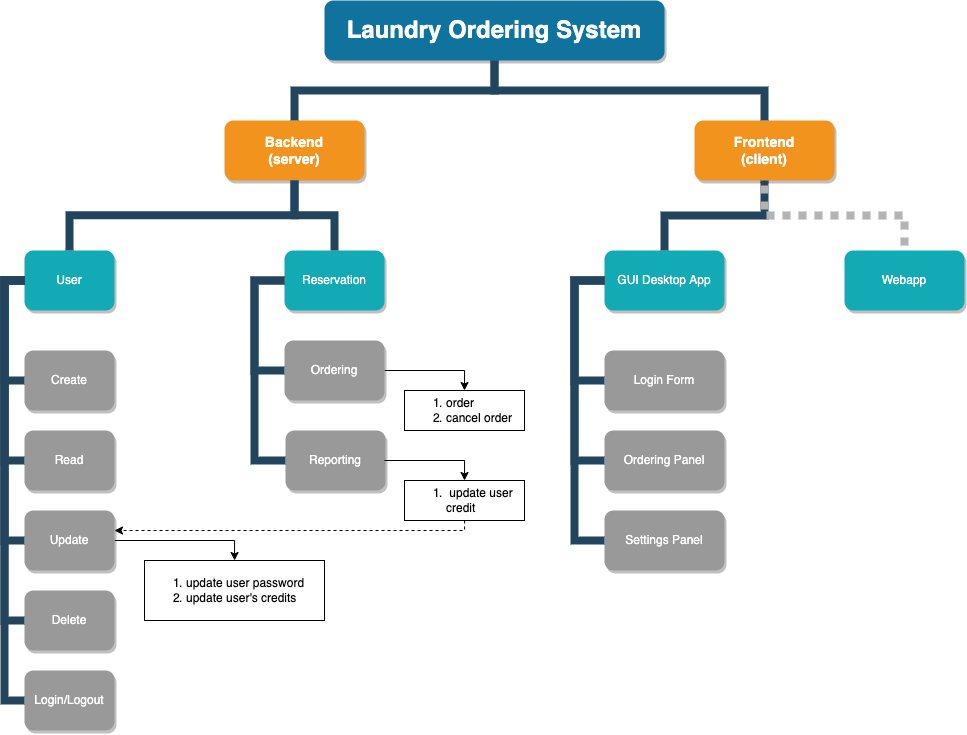

The diagram above was exported from draw.io. Its source (the exported page's mxGraphModel, read from the mxfile embedded in the PNG):
<mxGraphModel dx="1113" dy="820" grid="1" gridSize="10" guides="1" tooltips="1" connect="1" arrows="1" fold="1" page="1" pageScale="1" pageWidth="1169" pageHeight="826" background="none" math="0" shadow="0">
  <root>
    <mxCell id="0" />
    <mxCell id="1" parent="0" />
    <mxCell id="2" value="Laundry Ordering System" style="whiteSpace=wrap;rounded=1;shadow=1;fillColor=#10739E;strokeColor=none;fontColor=#FFFFFF;fontStyle=1;fontSize=24" parent="1" vertex="1">
      <mxGeometry x="1000" y="50" width="340" height="60" as="geometry" />
    </mxCell>
    <mxCell id="6" value="Backend&#10;(server)" style="whiteSpace=wrap;rounded=1;fillColor=#F2931E;strokeColor=none;shadow=1;fontColor=#FFFFFF;fontStyle=1;fontSize=14" parent="1" vertex="1">
      <mxGeometry x="900" y="169.9999999999998" width="140" height="60" as="geometry" />
    </mxCell>
    <mxCell id="JsjmTygRJ-Jo0noxCPwu-237" style="edgeStyle=orthogonalEdgeStyle;rounded=0;orthogonalLoop=1;jettySize=auto;html=1;exitX=0.5;exitY=1;exitDx=0;exitDy=0;" edge="1" parent="1" source="7">
      <mxGeometry relative="1" as="geometry">
        <mxPoint x="1440" y="240" as="targetPoint" />
      </mxGeometry>
    </mxCell>
    <mxCell id="7" value="Frontend&#10;(client)" style="whiteSpace=wrap;rounded=1;fillColor=#F2931E;strokeColor=none;shadow=1;fontColor=#FFFFFF;fontStyle=1;fontSize=14" parent="1" vertex="1">
      <mxGeometry x="1370" y="169.9999999999998" width="140" height="60" as="geometry" />
    </mxCell>
    <mxCell id="133" value="User" style="whiteSpace=wrap;rounded=1;fillColor=#12AAB5;strokeColor=none;shadow=1;fontColor=#FFFFFF;" parent="1" vertex="1">
      <mxGeometry x="700" y="300" width="90" height="60" as="geometry" />
    </mxCell>
    <mxCell id="134" value="Reservation" style="whiteSpace=wrap;rounded=1;fillColor=#12AAB5;strokeColor=none;shadow=1;fontColor=#FFFFFF;" parent="1" vertex="1">
      <mxGeometry x="960" y="300" width="100" height="60" as="geometry" />
    </mxCell>
    <mxCell id="135" value="Create" style="whiteSpace=wrap;rounded=1;fillColor=#999999;strokeColor=none;shadow=1;fontColor=#FFFFFF;fontStyle=0" parent="1" vertex="1">
      <mxGeometry x="700" y="400" width="90" height="60" as="geometry" />
    </mxCell>
    <mxCell id="136" value="Read" style="whiteSpace=wrap;rounded=1;fillColor=#999999;strokeColor=none;shadow=1;fontColor=#FFFFFF;fontStyle=0" parent="1" vertex="1">
      <mxGeometry x="700" y="480" width="90" height="60" as="geometry" />
    </mxCell>
    <mxCell id="JsjmTygRJ-Jo0noxCPwu-253" value="" style="edgeStyle=orthogonalEdgeStyle;rounded=0;orthogonalLoop=1;jettySize=auto;html=1;strokeColor=#000000;" edge="1" parent="1" source="137" target="JsjmTygRJ-Jo0noxCPwu-252">
      <mxGeometry relative="1" as="geometry">
        <Array as="points">
          <mxPoint x="910" y="590" />
        </Array>
      </mxGeometry>
    </mxCell>
    <mxCell id="137" value="Update" style="whiteSpace=wrap;rounded=1;fillColor=#999999;strokeColor=none;shadow=1;fontColor=#FFFFFF;fontStyle=0" parent="1" vertex="1">
      <mxGeometry x="700" y="560" width="90" height="60" as="geometry" />
    </mxCell>
    <mxCell id="138" value="Delete" style="whiteSpace=wrap;rounded=1;fillColor=#999999;strokeColor=none;shadow=1;fontColor=#FFFFFF;fontStyle=0" parent="1" vertex="1">
      <mxGeometry x="700" y="640" width="90" height="60" as="geometry" />
    </mxCell>
    <mxCell id="139" value="Login/Logout" style="whiteSpace=wrap;rounded=1;fillColor=#999999;strokeColor=none;shadow=1;fontColor=#FFFFFF;fontStyle=0" parent="1" vertex="1">
      <mxGeometry x="700" y="720" width="90" height="60" as="geometry" />
    </mxCell>
    <mxCell id="JsjmTygRJ-Jo0noxCPwu-247" style="edgeStyle=orthogonalEdgeStyle;rounded=0;orthogonalLoop=1;jettySize=auto;html=1;entryX=0.5;entryY=0;entryDx=0;entryDy=0;" edge="1" parent="1" source="140" target="JsjmTygRJ-Jo0noxCPwu-245">
      <mxGeometry relative="1" as="geometry" />
    </mxCell>
    <mxCell id="140" value="Ordering" style="whiteSpace=wrap;rounded=1;fillColor=#999999;strokeColor=none;shadow=1;fontColor=#FFFFFF;fontStyle=0" parent="1" vertex="1">
      <mxGeometry x="960" y="390" width="100" height="60" as="geometry" />
    </mxCell>
    <mxCell id="141" value="Reporting" style="whiteSpace=wrap;rounded=1;fillColor=#999999;strokeColor=none;shadow=1;fontColor=#FFFFFF;fontStyle=0" parent="1" vertex="1">
      <mxGeometry x="961" y="480" width="100" height="60" as="geometry" />
    </mxCell>
    <mxCell id="145" value="" style="edgeStyle=elbowEdgeStyle;elbow=horizontal;rounded=0;fontColor=#000000;endArrow=none;endFill=0;strokeWidth=8;strokeColor=#23445D;" parent="1" source="133" target="135" edge="1">
      <mxGeometry width="100" height="100" relative="1" as="geometry">
        <mxPoint x="680" y="330.00000000000045" as="sourcePoint" />
        <mxPoint x="689.9999999999995" y="430" as="targetPoint" />
        <Array as="points">
          <mxPoint x="680" y="380" />
        </Array>
      </mxGeometry>
    </mxCell>
    <mxCell id="146" value="" style="edgeStyle=elbowEdgeStyle;elbow=horizontal;rounded=0;fontColor=#000000;endArrow=none;endFill=0;strokeWidth=8;strokeColor=#23445D;" parent="1" source="133" target="136" edge="1">
      <mxGeometry width="100" height="100" relative="1" as="geometry">
        <mxPoint x="690" y="330" as="sourcePoint" />
        <mxPoint x="689.9999999999998" y="510" as="targetPoint" />
        <Array as="points">
          <mxPoint x="680" y="420" />
        </Array>
      </mxGeometry>
    </mxCell>
    <mxCell id="147" value="" style="edgeStyle=elbowEdgeStyle;elbow=horizontal;rounded=0;fontColor=#000000;endArrow=none;endFill=0;strokeWidth=8;strokeColor=#23445D;" parent="1" source="133" target="139" edge="1">
      <mxGeometry width="100" height="100" relative="1" as="geometry">
        <mxPoint x="690" y="330" as="sourcePoint" />
        <mxPoint x="690" y="750" as="targetPoint" />
        <Array as="points">
          <mxPoint x="680" y="550" />
        </Array>
      </mxGeometry>
    </mxCell>
    <mxCell id="148" value="" style="edgeStyle=elbowEdgeStyle;elbow=horizontal;rounded=0;fontColor=#000000;endArrow=none;endFill=0;strokeWidth=8;strokeColor=#23445D;" parent="1" source="133" target="138" edge="1">
      <mxGeometry width="100" height="100" relative="1" as="geometry">
        <mxPoint x="690" y="330" as="sourcePoint" />
        <mxPoint x="690" y="670" as="targetPoint" />
        <Array as="points">
          <mxPoint x="680" y="500" />
        </Array>
      </mxGeometry>
    </mxCell>
    <mxCell id="149" value="" style="edgeStyle=elbowEdgeStyle;elbow=horizontal;rounded=0;fontColor=#000000;endArrow=none;endFill=0;strokeWidth=8;strokeColor=#23445D;" parent="1" source="133" target="137" edge="1">
      <mxGeometry width="100" height="100" relative="1" as="geometry">
        <mxPoint x="690" y="330" as="sourcePoint" />
        <mxPoint x="689.9999999999998" y="590" as="targetPoint" />
        <Array as="points">
          <mxPoint x="680" y="470" />
        </Array>
      </mxGeometry>
    </mxCell>
    <mxCell id="150" value="" style="edgeStyle=elbowEdgeStyle;elbow=horizontal;rounded=0;fontColor=#000000;endArrow=none;endFill=0;strokeWidth=8;strokeColor=#23445D;" parent="1" source="134" target="140" edge="1">
      <mxGeometry width="100" height="100" relative="1" as="geometry">
        <mxPoint x="980" y="330.00000000000045" as="sourcePoint" />
        <mxPoint x="989.9999999999995" y="430" as="targetPoint" />
        <Array as="points">
          <mxPoint x="930" y="420" />
          <mxPoint x="950" y="330" />
          <mxPoint x="990" y="380" />
        </Array>
      </mxGeometry>
    </mxCell>
    <mxCell id="151" value="" style="edgeStyle=elbowEdgeStyle;elbow=horizontal;rounded=0;fontColor=#000000;endArrow=none;endFill=0;strokeWidth=8;strokeColor=#23445D;" parent="1" source="134" target="141" edge="1">
      <mxGeometry width="100" height="100" relative="1" as="geometry">
        <mxPoint x="990" y="330" as="sourcePoint" />
        <mxPoint x="989.9999999999998" y="510" as="targetPoint" />
        <Array as="points">
          <mxPoint x="930" y="400" />
          <mxPoint x="950" y="400" />
          <mxPoint x="990" y="400" />
          <mxPoint x="950" y="360" />
          <mxPoint x="990" y="420" />
        </Array>
      </mxGeometry>
    </mxCell>
    <mxCell id="155" value="GUI Desktop App" style="whiteSpace=wrap;rounded=1;fillColor=#12AAB5;strokeColor=none;shadow=1;fontColor=#FFFFFF;" parent="1" vertex="1">
      <mxGeometry x="1279.9999999999998" y="300.0000000000002" width="120" height="60" as="geometry" />
    </mxCell>
    <mxCell id="156" value="Webapp" style="whiteSpace=wrap;rounded=1;fillColor=#12AAB5;strokeColor=none;shadow=1;fontColor=#FFFFFF;" parent="1" vertex="1">
      <mxGeometry x="1519.9999999999998" y="300.0000000000002" width="120" height="60" as="geometry" />
    </mxCell>
    <mxCell id="157" value="Login Form" style="whiteSpace=wrap;rounded=1;fillColor=#999999;strokeColor=none;shadow=1;fontColor=#FFFFFF;fontStyle=0" parent="1" vertex="1">
      <mxGeometry x="1279.9999999999998" y="400.0000000000002" width="120" height="60" as="geometry" />
    </mxCell>
    <mxCell id="158" value="Ordering Panel" style="whiteSpace=wrap;rounded=1;fillColor=#999999;strokeColor=none;shadow=1;fontColor=#FFFFFF;fontStyle=0" parent="1" vertex="1">
      <mxGeometry x="1280" y="480.0000000000002" width="120" height="60" as="geometry" />
    </mxCell>
    <mxCell id="159" value="Settings Panel" style="whiteSpace=wrap;rounded=1;fillColor=#999999;strokeColor=none;shadow=1;fontColor=#FFFFFF;fontStyle=0" parent="1" vertex="1">
      <mxGeometry x="1279.9999999999998" y="560.0000000000002" width="120" height="60" as="geometry" />
    </mxCell>
    <mxCell id="167" value="" style="edgeStyle=elbowEdgeStyle;elbow=horizontal;rounded=0;fontColor=#000000;endArrow=none;endFill=0;strokeWidth=8;strokeColor=#23445D;" parent="1" source="155" target="157" edge="1">
      <mxGeometry width="100" height="100" relative="1" as="geometry">
        <mxPoint x="1190" y="330.00000000000057" as="sourcePoint" />
        <mxPoint x="1199.9999999999995" y="430.0000000000001" as="targetPoint" />
        <Array as="points">
          <mxPoint x="1250" y="380" />
          <mxPoint x="1220" y="420" />
          <mxPoint x="1190" y="380.0000000000001" />
        </Array>
      </mxGeometry>
    </mxCell>
    <mxCell id="168" value="" style="edgeStyle=elbowEdgeStyle;elbow=horizontal;rounded=0;fontColor=#000000;endArrow=none;endFill=0;strokeWidth=8;strokeColor=#23445D;" parent="1" source="155" target="158" edge="1">
      <mxGeometry width="100" height="100" relative="1" as="geometry">
        <mxPoint x="1200" y="330.0000000000001" as="sourcePoint" />
        <mxPoint x="1199.9999999999998" y="510.0000000000001" as="targetPoint" />
        <Array as="points">
          <mxPoint x="1250" y="450" />
          <mxPoint x="1220" y="500" />
          <mxPoint x="1190" y="420.0000000000001" />
        </Array>
      </mxGeometry>
    </mxCell>
    <mxCell id="171" value="" style="edgeStyle=elbowEdgeStyle;elbow=horizontal;rounded=0;fontColor=#000000;endArrow=none;endFill=0;strokeWidth=8;strokeColor=#23445D;" parent="1" source="155" target="159" edge="1">
      <mxGeometry width="100" height="100" relative="1" as="geometry">
        <mxPoint x="1200" y="330.0000000000001" as="sourcePoint" />
        <mxPoint x="1199.9999999999998" y="590.0000000000001" as="targetPoint" />
        <Array as="points">
          <mxPoint x="1250" y="370" />
          <mxPoint x="1220" y="460" />
        </Array>
      </mxGeometry>
    </mxCell>
    <mxCell id="221" value="" style="edgeStyle=elbowEdgeStyle;elbow=vertical;rounded=0;fontColor=#000000;endArrow=none;endFill=0;strokeWidth=8;strokeColor=#23445D;" parent="1" source="6" target="133" edge="1">
      <mxGeometry width="100" height="100" relative="1" as="geometry">
        <mxPoint x="780" y="270" as="sourcePoint" />
        <mxPoint x="880" y="170" as="targetPoint" />
      </mxGeometry>
    </mxCell>
    <mxCell id="222" value="" style="edgeStyle=elbowEdgeStyle;elbow=vertical;rounded=0;fontColor=#000000;endArrow=none;endFill=0;strokeWidth=8;strokeColor=#23445D;" parent="1" source="6" target="134" edge="1">
      <mxGeometry width="100" height="100" relative="1" as="geometry">
        <mxPoint x="1030" y="280" as="sourcePoint" />
        <mxPoint x="1130" y="180" as="targetPoint" />
      </mxGeometry>
    </mxCell>
    <mxCell id="223" value="" style="edgeStyle=elbowEdgeStyle;elbow=vertical;rounded=0;fontColor=#000000;endArrow=none;endFill=0;strokeWidth=8;strokeColor=#23445D;" parent="1" source="7" target="155" edge="1">
      <mxGeometry width="100" height="100" relative="1" as="geometry">
        <mxPoint x="1340" y="300" as="sourcePoint" />
        <mxPoint x="1240" y="190" as="targetPoint" />
        <Array as="points">
          <mxPoint x="1340" y="265" />
        </Array>
      </mxGeometry>
    </mxCell>
    <mxCell id="224" value="" style="edgeStyle=elbowEdgeStyle;elbow=vertical;rounded=0;fontColor=#000000;endArrow=none;endFill=0;strokeWidth=8;strokeColor=#B3B3B3;dashed=1;dashPattern=1 1;" parent="1" target="156" edge="1">
      <mxGeometry width="100" height="100" relative="1" as="geometry">
        <mxPoint x="1440" y="235" as="sourcePoint" />
        <mxPoint x="1630" y="295.00000000000034" as="targetPoint" />
        <Array as="points">
          <mxPoint x="1510" y="265" />
          <mxPoint x="1630" y="275" />
          <mxPoint x="1540" y="260" />
          <mxPoint x="1440" y="250" />
          <mxPoint x="1520" y="250" />
          <mxPoint x="1450" y="250" />
          <mxPoint x="1470" y="260" />
          <mxPoint x="1440" y="260" />
          <mxPoint x="1430" y="260" />
          <mxPoint x="1440" y="230" />
          <mxPoint x="1470" y="260" />
          <mxPoint x="1440" y="260" />
          <mxPoint x="1480" y="260" />
          <mxPoint x="1440" y="250" />
          <mxPoint x="1500" y="250" />
          <mxPoint x="1530" y="260" />
          <mxPoint x="1720" y="260" />
          <mxPoint x="1430" y="320" />
        </Array>
      </mxGeometry>
    </mxCell>
    <mxCell id="231" value="" style="edgeStyle=elbowEdgeStyle;elbow=vertical;rounded=0;fontColor=#000000;endArrow=none;endFill=0;strokeWidth=8;strokeColor=#23445D;" parent="1" source="2" target="6" edge="1">
      <mxGeometry width="100" height="100" relative="1" as="geometry">
        <mxPoint x="560" y="160" as="sourcePoint" />
        <mxPoint x="660" y="60" as="targetPoint" />
      </mxGeometry>
    </mxCell>
    <mxCell id="232" value="" style="edgeStyle=elbowEdgeStyle;elbow=vertical;rounded=0;fontColor=#000000;endArrow=none;endFill=0;strokeWidth=8;strokeColor=#23445D;" parent="1" source="2" target="7" edge="1">
      <mxGeometry width="100" height="100" relative="1" as="geometry">
        <mxPoint x="570" y="170" as="sourcePoint" />
        <mxPoint x="670" y="70" as="targetPoint" />
      </mxGeometry>
    </mxCell>
    <mxCell id="JsjmTygRJ-Jo0noxCPwu-245" value="&lt;ol&gt;&lt;li&gt;order&lt;/li&gt;&lt;li&gt;cancel order&lt;/li&gt;&lt;/ol&gt;" style="rounded=0;whiteSpace=wrap;html=1;align=left;" vertex="1" parent="1">
      <mxGeometry x="1080" y="440" width="120" height="40" as="geometry" />
    </mxCell>
    <mxCell id="JsjmTygRJ-Jo0noxCPwu-251" style="rounded=0;orthogonalLoop=1;jettySize=auto;html=1;edgeStyle=orthogonalEdgeStyle;dashed=1;" edge="1" parent="1" source="JsjmTygRJ-Jo0noxCPwu-248" target="137">
      <mxGeometry relative="1" as="geometry">
        <Array as="points">
          <mxPoint x="1140" y="580" />
        </Array>
      </mxGeometry>
    </mxCell>
    <mxCell id="JsjmTygRJ-Jo0noxCPwu-248" value="&lt;ol&gt;&lt;li&gt;&amp;nbsp;update user credit&lt;/li&gt;&lt;/ol&gt;" style="rounded=0;whiteSpace=wrap;html=1;align=left;" vertex="1" parent="1">
      <mxGeometry x="1080" y="530" width="120" height="40" as="geometry" />
    </mxCell>
    <mxCell id="JsjmTygRJ-Jo0noxCPwu-249" style="edgeStyle=orthogonalEdgeStyle;rounded=0;orthogonalLoop=1;jettySize=auto;html=1;entryX=0.5;entryY=0;entryDx=0;entryDy=0;" edge="1" parent="1">
      <mxGeometry relative="1" as="geometry">
        <mxPoint x="1060" y="509.9999999999999" as="sourcePoint" />
        <mxPoint x="1140" y="529.9999999999999" as="targetPoint" />
      </mxGeometry>
    </mxCell>
    <mxCell id="JsjmTygRJ-Jo0noxCPwu-252" value="&lt;ol&gt;&lt;li&gt;update user password&lt;/li&gt;&lt;li&gt;update user's credits&lt;/li&gt;&lt;/ol&gt;" style="rounded=0;whiteSpace=wrap;html=1;align=left;" vertex="1" parent="1">
      <mxGeometry x="820" y="610" width="180" height="60" as="geometry" />
    </mxCell>
  </root>
</mxGraphModel>